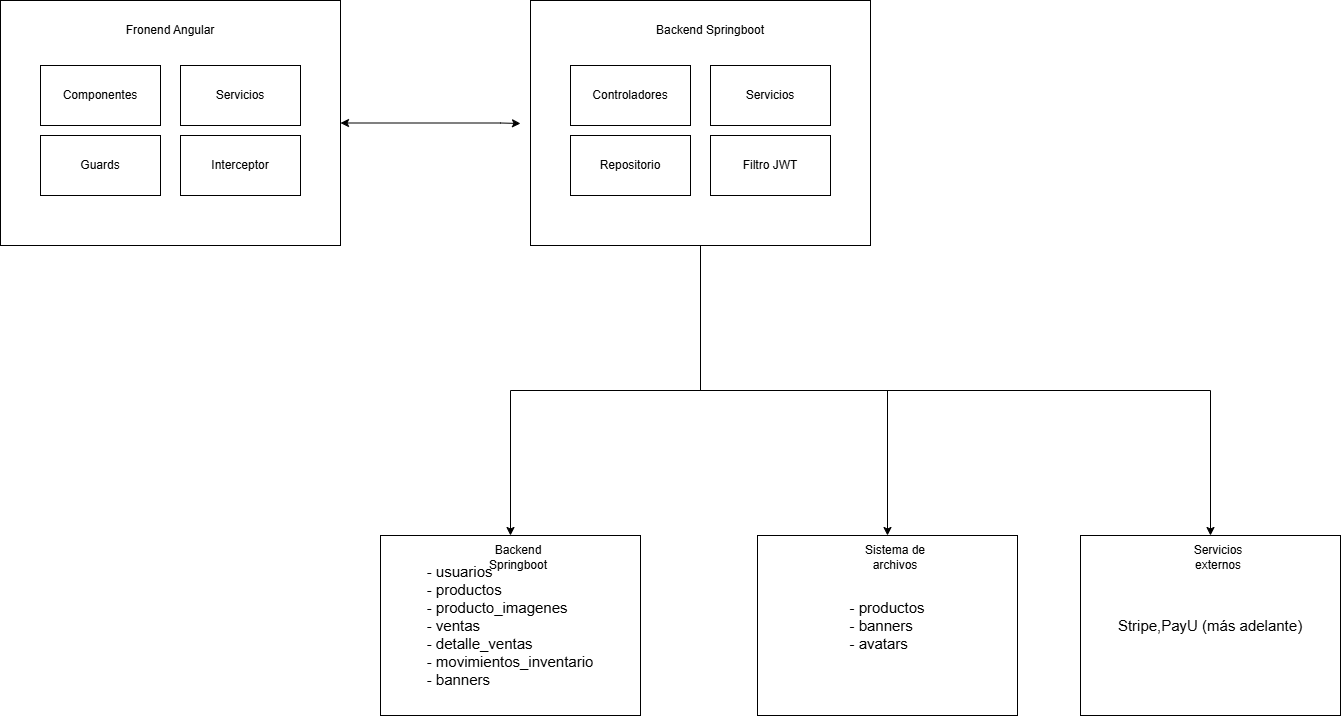

The diagram above was exported from draw.io. Its source (the exported page's mxGraphModel, read from the mxfile embedded in the PNG):
<mxGraphModel dx="2109" dy="1215" grid="1" gridSize="10" guides="1" tooltips="1" connect="1" arrows="1" fold="1" page="1" pageScale="1" pageWidth="827" pageHeight="1169" math="0" shadow="0">
  <root>
    <mxCell id="0" />
    <mxCell id="1" parent="0" />
    <mxCell id="esHP6vLr8NIblR1a0t20-31" edge="1" parent="1" source="esHP6vLr8NIblR1a0t20-1" style="edgeStyle=orthogonalEdgeStyle;rounded=0;orthogonalLoop=1;jettySize=auto;html=1;exitX=1;exitY=0.5;exitDx=0;exitDy=0;startArrow=classic;startFill=1;">
      <mxGeometry relative="1" as="geometry">
        <Array as="points">
          <mxPoint x="570" y="278" />
          <mxPoint x="570" y="278" />
        </Array>
        <mxPoint x="590" y="278" as="targetPoint" />
      </mxGeometry>
    </mxCell>
    <mxCell id="esHP6vLr8NIblR1a0t20-1" parent="1" style="rounded=0;whiteSpace=wrap;html=1;fillColor=none;" value="" vertex="1">
      <mxGeometry height="245" width="340" x="70" y="155" as="geometry" />
    </mxCell>
    <mxCell id="esHP6vLr8NIblR1a0t20-2" parent="1" style="rounded=0;whiteSpace=wrap;html=1;" value="Componentes" vertex="1">
      <mxGeometry height="60" width="120" x="110" y="220" as="geometry" />
    </mxCell>
    <mxCell id="esHP6vLr8NIblR1a0t20-3" parent="1" style="rounded=0;whiteSpace=wrap;html=1;" value="Servicios" vertex="1">
      <mxGeometry height="60" width="120" x="250" y="220" as="geometry" />
    </mxCell>
    <mxCell id="esHP6vLr8NIblR1a0t20-4" parent="1" style="rounded=0;whiteSpace=wrap;html=1;" value="Guards" vertex="1">
      <mxGeometry height="60" width="120" x="110" y="290" as="geometry" />
    </mxCell>
    <mxCell id="esHP6vLr8NIblR1a0t20-5" parent="1" style="rounded=0;whiteSpace=wrap;html=1;" value="Interceptor" vertex="1">
      <mxGeometry height="60" width="120" x="250" y="290" as="geometry" />
    </mxCell>
    <mxCell id="esHP6vLr8NIblR1a0t20-6" parent="1" style="text;html=1;whiteSpace=wrap;strokeColor=none;fillColor=none;align=center;verticalAlign=middle;rounded=0;" value="Fronend Angular" vertex="1">
      <mxGeometry height="30" width="100" x="190" y="170" as="geometry" />
    </mxCell>
    <mxCell id="esHP6vLr8NIblR1a0t20-23" edge="1" parent="1" source="esHP6vLr8NIblR1a0t20-7" style="edgeStyle=orthogonalEdgeStyle;rounded=0;orthogonalLoop=1;jettySize=auto;html=1;entryX=0.5;entryY=0;entryDx=0;entryDy=0;" target="esHP6vLr8NIblR1a0t20-14">
      <mxGeometry relative="1" as="geometry" />
    </mxCell>
    <mxCell id="esHP6vLr8NIblR1a0t20-27" edge="1" parent="1" source="esHP6vLr8NIblR1a0t20-7" style="edgeStyle=orthogonalEdgeStyle;rounded=0;orthogonalLoop=1;jettySize=auto;html=1;exitX=0.5;exitY=1;exitDx=0;exitDy=0;entryX=0.5;entryY=0;entryDx=0;entryDy=0;" target="esHP6vLr8NIblR1a0t20-25">
      <mxGeometry relative="1" as="geometry" />
    </mxCell>
    <mxCell id="esHP6vLr8NIblR1a0t20-32" edge="1" parent="1" source="esHP6vLr8NIblR1a0t20-7" style="edgeStyle=orthogonalEdgeStyle;rounded=0;orthogonalLoop=1;jettySize=auto;html=1;exitX=0.5;exitY=1;exitDx=0;exitDy=0;entryX=0.5;entryY=0;entryDx=0;entryDy=0;" target="esHP6vLr8NIblR1a0t20-29">
      <mxGeometry relative="1" as="geometry" />
    </mxCell>
    <mxCell id="esHP6vLr8NIblR1a0t20-7" parent="1" style="rounded=0;whiteSpace=wrap;html=1;fillColor=none;" value="" vertex="1">
      <mxGeometry height="245" width="340" x="600" y="155" as="geometry" />
    </mxCell>
    <mxCell id="esHP6vLr8NIblR1a0t20-8" parent="1" style="rounded=0;whiteSpace=wrap;html=1;" value="Controladores" vertex="1">
      <mxGeometry height="60" width="120" x="640" y="220" as="geometry" />
    </mxCell>
    <mxCell id="esHP6vLr8NIblR1a0t20-9" parent="1" style="rounded=0;whiteSpace=wrap;html=1;" value="Servicios" vertex="1">
      <mxGeometry height="60" width="120" x="780" y="220" as="geometry" />
    </mxCell>
    <mxCell id="esHP6vLr8NIblR1a0t20-10" parent="1" style="rounded=0;whiteSpace=wrap;html=1;" value="Repositorio" vertex="1">
      <mxGeometry height="60" width="120" x="640" y="290" as="geometry" />
    </mxCell>
    <mxCell id="esHP6vLr8NIblR1a0t20-11" parent="1" style="rounded=0;whiteSpace=wrap;html=1;" value="Filtro JWT" vertex="1">
      <mxGeometry height="60" width="120" x="780" y="290" as="geometry" />
    </mxCell>
    <mxCell id="esHP6vLr8NIblR1a0t20-12" parent="1" style="text;html=1;whiteSpace=wrap;strokeColor=none;fillColor=none;align=center;verticalAlign=middle;rounded=0;" value="Backend Springboot" vertex="1">
      <mxGeometry height="30" width="120" x="720" y="170" as="geometry" />
    </mxCell>
    <mxCell id="esHP6vLr8NIblR1a0t20-22" connectable="0" parent="1" style="group" value="" vertex="1">
      <mxGeometry height="180" width="260" x="450" y="690" as="geometry" />
    </mxCell>
    <mxCell id="esHP6vLr8NIblR1a0t20-14" parent="esHP6vLr8NIblR1a0t20-22" style="rounded=0;whiteSpace=wrap;html=1;fillColor=none;" value="&lt;div style=&quot;text-align: justify;&quot;&gt;&lt;font style=&quot;font-size: 15px;&quot;&gt;- usuarios&lt;/font&gt;&lt;/div&gt;&lt;div style=&quot;text-align: justify;&quot;&gt;&lt;font style=&quot;font-size: 15px;&quot;&gt;- productos&lt;/font&gt;&lt;/div&gt;&lt;div style=&quot;text-align: justify;&quot;&gt;&lt;font style=&quot;font-size: 15px;&quot;&gt;- producto_imagenes&lt;/font&gt;&lt;/div&gt;&lt;div style=&quot;text-align: justify;&quot;&gt;&lt;font style=&quot;font-size: 15px;&quot;&gt;- ventas&lt;/font&gt;&lt;/div&gt;&lt;div style=&quot;text-align: justify;&quot;&gt;&lt;font style=&quot;font-size: 15px;&quot;&gt;- detalle_ventas&lt;/font&gt;&lt;/div&gt;&lt;div style=&quot;text-align: justify;&quot;&gt;&lt;font style=&quot;font-size: 15px;&quot;&gt;- movimientos_inventario&lt;/font&gt;&lt;/div&gt;&lt;div style=&quot;text-align: justify;&quot;&gt;&lt;font style=&quot;font-size: 15px;&quot;&gt;- banners&lt;/font&gt;&lt;/div&gt;" vertex="1">
      <mxGeometry height="180" width="260" as="geometry" />
    </mxCell>
    <mxCell id="esHP6vLr8NIblR1a0t20-19" parent="esHP6vLr8NIblR1a0t20-22" style="text;html=1;whiteSpace=wrap;strokeColor=none;fillColor=none;align=center;verticalAlign=middle;rounded=0;" value="Backend Springboot" vertex="1">
      <mxGeometry height="22.04081632653061" width="91.76470588235294" x="91.76470588235294" y="11.020408163265305" as="geometry" />
    </mxCell>
    <mxCell id="esHP6vLr8NIblR1a0t20-24" connectable="0" parent="1" style="group" value="" vertex="1">
      <mxGeometry height="180" width="260" x="827" y="690" as="geometry" />
    </mxCell>
    <mxCell id="esHP6vLr8NIblR1a0t20-25" parent="esHP6vLr8NIblR1a0t20-24" style="rounded=0;whiteSpace=wrap;html=1;fillColor=none;" value="&lt;div style=&quot;text-align: justify;&quot;&gt;&lt;font style=&quot;font-size: 15px;&quot;&gt;- productos&lt;/font&gt;&lt;/div&gt;&lt;div style=&quot;text-align: justify;&quot;&gt;&lt;font style=&quot;font-size: 15px;&quot;&gt;- banners&lt;/font&gt;&lt;/div&gt;&lt;div style=&quot;text-align: justify;&quot;&gt;&lt;font style=&quot;font-size: 15px;&quot;&gt;- avatars&lt;/font&gt;&lt;/div&gt;" vertex="1">
      <mxGeometry height="180" width="260" as="geometry" />
    </mxCell>
    <mxCell id="esHP6vLr8NIblR1a0t20-26" parent="esHP6vLr8NIblR1a0t20-24" style="text;html=1;whiteSpace=wrap;strokeColor=none;fillColor=none;align=center;verticalAlign=middle;rounded=0;" value="Sistema de archivos" vertex="1">
      <mxGeometry height="22.04081632653061" width="91.76470588235294" x="91.76470588235294" y="11.020408163265305" as="geometry" />
    </mxCell>
    <mxCell id="esHP6vLr8NIblR1a0t20-28" connectable="0" parent="1" style="group" value="" vertex="1">
      <mxGeometry height="180" width="260" x="1150" y="690" as="geometry" />
    </mxCell>
    <mxCell id="esHP6vLr8NIblR1a0t20-29" parent="esHP6vLr8NIblR1a0t20-28" style="rounded=0;whiteSpace=wrap;html=1;fillColor=none;" value="&lt;div style=&quot;text-align: justify;&quot;&gt;&lt;span style=&quot;font-size: 15px;&quot;&gt;Stripe,PayU (más adelante)&lt;/span&gt;&lt;/div&gt;" vertex="1">
      <mxGeometry height="180" width="260" as="geometry" />
    </mxCell>
    <mxCell id="esHP6vLr8NIblR1a0t20-30" parent="esHP6vLr8NIblR1a0t20-28" style="text;html=1;whiteSpace=wrap;strokeColor=none;fillColor=none;align=center;verticalAlign=middle;rounded=0;" value="Servicios externos" vertex="1">
      <mxGeometry height="22.04081632653061" width="91.76470588235294" x="91.76470588235294" y="11.020408163265305" as="geometry" />
    </mxCell>
  </root>
</mxGraphModel>